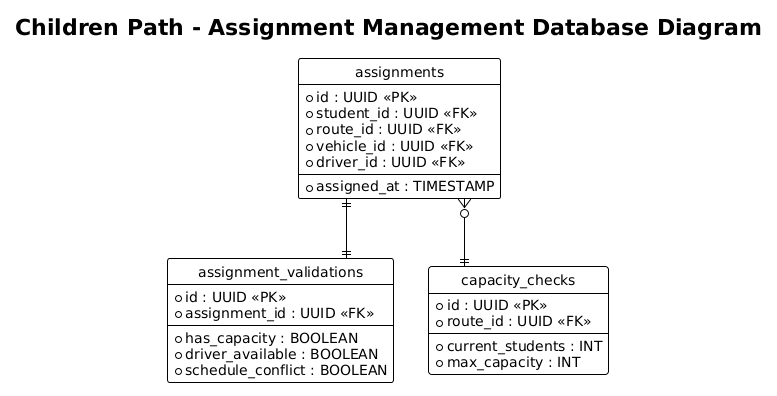

The diagram above was rendered by PlantUML. Its source (embedded in the PNG):
@startuml
title Children Path - Assignment Management Database Diagram
!theme plain
hide circle
skinparam linetype ortho

entity "assignments" as assignments {
  * id : UUID <<PK>>
  * student_id : UUID <<FK>>
  * route_id : UUID <<FK>>
  * vehicle_id : UUID <<FK>>
  * driver_id : UUID <<FK>>
  --
  * assigned_at : TIMESTAMP
}

entity "assignment_validations" as assignment_validations {
  * id : UUID <<PK>>
  * assignment_id : UUID <<FK>>
  --
  * has_capacity : BOOLEAN
  * driver_available : BOOLEAN
  * schedule_conflict : BOOLEAN
}

entity "capacity_checks" as capacity_checks {
  * id : UUID <<PK>>
  * route_id : UUID <<FK>>
  --
  * current_students : INT
  * max_capacity : INT
}

assignments ||--|| assignment_validations
assignments }o--|| capacity_checks
@enduml